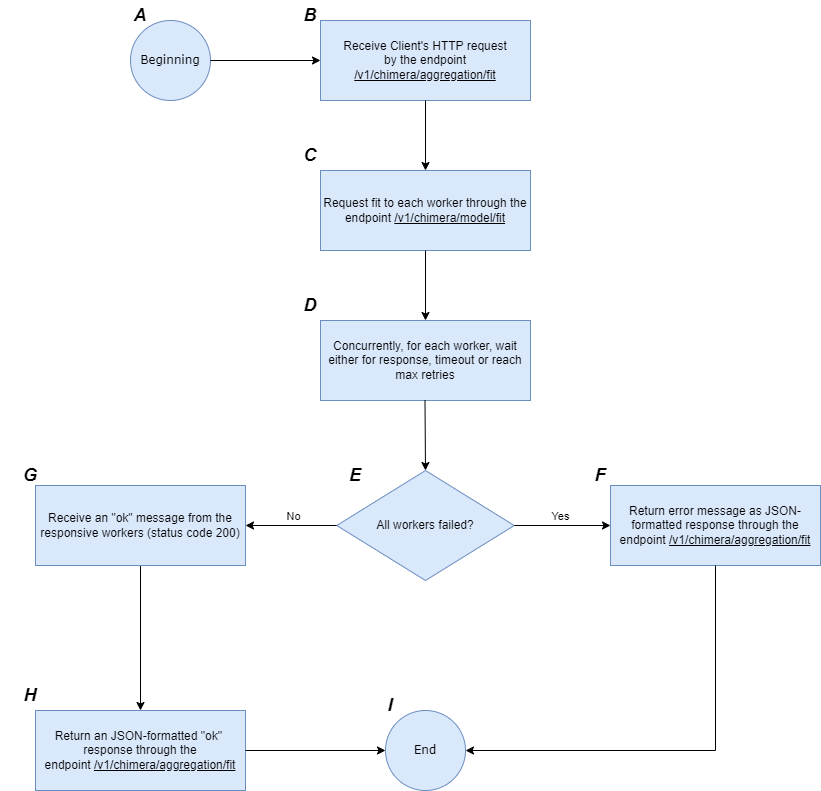

The diagram above was exported from draw.io. Its source (the exported page's mxGraphModel, read from the mxfile embedded in the PNG):
<mxGraphModel dx="971" dy="729" grid="1" gridSize="10" guides="1" tooltips="1" connect="1" arrows="1" fold="1" page="1" pageScale="1" pageWidth="827" pageHeight="1169" math="0" shadow="0">
  <root>
    <mxCell id="0" />
    <mxCell id="1" parent="0" />
    <mxCell id="---KHNWKHkRvu1wgQ-nq-1" value="&lt;font face=&quot;Verdana&quot;&gt;Beginning&lt;/font&gt;" style="ellipse;whiteSpace=wrap;html=1;aspect=fixed;fillColor=#dae8fc;strokeColor=#6c8ebf;" parent="1" vertex="1">
      <mxGeometry x="180" y="90" width="80" height="80" as="geometry" />
    </mxCell>
    <mxCell id="---KHNWKHkRvu1wgQ-nq-2" value="&lt;font face=&quot;Helvetica&quot; style=&quot;font-size: 18px;&quot;&gt;&lt;i style=&quot;&quot;&gt;&lt;b style=&quot;&quot;&gt;A&lt;/b&gt;&lt;/i&gt;&lt;/font&gt;" style="text;html=1;align=center;verticalAlign=middle;whiteSpace=wrap;rounded=0;" parent="1" vertex="1">
      <mxGeometry x="160" y="70" width="60" height="30" as="geometry" />
    </mxCell>
    <mxCell id="---KHNWKHkRvu1wgQ-nq-3" value="Receive Client's HTTP request&lt;div&gt;by the endpoint &lt;u&gt;/v1/chimera/aggregation/fit&lt;/u&gt;&lt;/div&gt;" style="rounded=0;whiteSpace=wrap;html=1;fillColor=#dae8fc;strokeColor=#6c8ebf;" parent="1" vertex="1">
      <mxGeometry x="370" y="90" width="210" height="80" as="geometry" />
    </mxCell>
    <mxCell id="---KHNWKHkRvu1wgQ-nq-4" value="Request fit to each worker through the endpoint &lt;u&gt;/v1/chimera/model/fit&lt;/u&gt;" style="rounded=0;whiteSpace=wrap;html=1;fillColor=#dae8fc;strokeColor=#6c8ebf;" parent="1" vertex="1">
      <mxGeometry x="370" y="240" width="210" height="80" as="geometry" />
    </mxCell>
    <mxCell id="---KHNWKHkRvu1wgQ-nq-9" value="" style="endArrow=classic;html=1;rounded=0;exitX=1;exitY=0.5;exitDx=0;exitDy=0;entryX=0;entryY=0.5;entryDx=0;entryDy=0;" parent="1" source="---KHNWKHkRvu1wgQ-nq-1" target="---KHNWKHkRvu1wgQ-nq-3" edge="1">
      <mxGeometry width="50" height="50" relative="1" as="geometry">
        <mxPoint x="460" y="350" as="sourcePoint" />
        <mxPoint x="510" y="300" as="targetPoint" />
      </mxGeometry>
    </mxCell>
    <mxCell id="---KHNWKHkRvu1wgQ-nq-10" value="&lt;font face=&quot;Helvetica&quot; style=&quot;font-size: 18px;&quot;&gt;&lt;i style=&quot;&quot;&gt;&lt;b style=&quot;&quot;&gt;B&lt;/b&gt;&lt;/i&gt;&lt;/font&gt;" style="text;html=1;align=center;verticalAlign=middle;whiteSpace=wrap;rounded=0;" parent="1" vertex="1">
      <mxGeometry x="330" y="70" width="60" height="30" as="geometry" />
    </mxCell>
    <mxCell id="---KHNWKHkRvu1wgQ-nq-11" value="" style="endArrow=classic;html=1;rounded=0;exitX=0.5;exitY=1;exitDx=0;exitDy=0;entryX=0.5;entryY=0;entryDx=0;entryDy=0;" parent="1" source="---KHNWKHkRvu1wgQ-nq-3" target="---KHNWKHkRvu1wgQ-nq-4" edge="1">
      <mxGeometry width="50" height="50" relative="1" as="geometry">
        <mxPoint x="390" y="350" as="sourcePoint" />
        <mxPoint x="450" y="270" as="targetPoint" />
      </mxGeometry>
    </mxCell>
    <mxCell id="---KHNWKHkRvu1wgQ-nq-41" value="" style="edgeStyle=orthogonalEdgeStyle;rounded=0;orthogonalLoop=1;jettySize=auto;html=1;entryX=0.5;entryY=0;entryDx=0;entryDy=0;" parent="1" source="---KHNWKHkRvu1wgQ-nq-14" target="---KHNWKHkRvu1wgQ-nq-37" edge="1">
      <mxGeometry relative="1" as="geometry">
        <mxPoint x="190" y="730" as="targetPoint" />
      </mxGeometry>
    </mxCell>
    <mxCell id="---KHNWKHkRvu1wgQ-nq-14" value="Receive an &quot;ok&quot; message from the responsive workers (status code 200)" style="rounded=0;whiteSpace=wrap;html=1;fillColor=#dae8fc;strokeColor=#6c8ebf;" parent="1" vertex="1">
      <mxGeometry x="85" y="555" width="210" height="80" as="geometry" />
    </mxCell>
    <mxCell id="---KHNWKHkRvu1wgQ-nq-16" value="" style="endArrow=classic;html=1;rounded=0;exitX=0.5;exitY=1;exitDx=0;exitDy=0;entryX=0.5;entryY=0;entryDx=0;entryDy=0;" parent="1" source="---KHNWKHkRvu1wgQ-nq-4" edge="1">
      <mxGeometry width="50" height="50" relative="1" as="geometry">
        <mxPoint x="390" y="350" as="sourcePoint" />
        <mxPoint x="475" y="390" as="targetPoint" />
      </mxGeometry>
    </mxCell>
    <mxCell id="---KHNWKHkRvu1wgQ-nq-21" value="All workers failed?" style="rhombus;whiteSpace=wrap;html=1;fillColor=#dae8fc;strokeColor=#6c8ebf;" parent="1" vertex="1">
      <mxGeometry x="386.25" y="540" width="177.5" height="110" as="geometry" />
    </mxCell>
    <mxCell id="---KHNWKHkRvu1wgQ-nq-22" value="Concurrently, for each worker, wait either for response, timeout or reach max retries" style="rounded=0;whiteSpace=wrap;html=1;fillColor=#dae8fc;strokeColor=#6c8ebf;" parent="1" vertex="1">
      <mxGeometry x="370" y="390" width="210" height="80" as="geometry" />
    </mxCell>
    <mxCell id="---KHNWKHkRvu1wgQ-nq-26" value="" style="endArrow=classic;html=1;rounded=0;exitX=0.5;exitY=1;exitDx=0;exitDy=0;entryX=0.5;entryY=0;entryDx=0;entryDy=0;" parent="1" target="---KHNWKHkRvu1wgQ-nq-21" edge="1">
      <mxGeometry width="50" height="50" relative="1" as="geometry">
        <mxPoint x="474.5" y="470" as="sourcePoint" />
        <mxPoint x="474.5" y="540" as="targetPoint" />
      </mxGeometry>
    </mxCell>
    <mxCell id="---KHNWKHkRvu1wgQ-nq-27" value="" style="endArrow=classic;html=1;rounded=0;exitX=1;exitY=0.5;exitDx=0;exitDy=0;entryX=0;entryY=0.5;entryDx=0;entryDy=0;" parent="1" source="---KHNWKHkRvu1wgQ-nq-21" target="---KHNWKHkRvu1wgQ-nq-30" edge="1">
      <mxGeometry width="50" height="50" relative="1" as="geometry">
        <mxPoint x="390" y="550" as="sourcePoint" />
        <mxPoint x="660" y="595" as="targetPoint" />
      </mxGeometry>
    </mxCell>
    <mxCell id="---KHNWKHkRvu1wgQ-nq-31" value="Yes" style="edgeLabel;html=1;align=center;verticalAlign=middle;resizable=0;points=[];" parent="---KHNWKHkRvu1wgQ-nq-27" vertex="1" connectable="0">
      <mxGeometry x="-0.3506" y="3" relative="1" as="geometry">
        <mxPoint x="15" y="-7" as="offset" />
      </mxGeometry>
    </mxCell>
    <mxCell id="---KHNWKHkRvu1wgQ-nq-28" value="" style="endArrow=classic;html=1;rounded=0;exitX=0;exitY=0.5;exitDx=0;exitDy=0;entryX=1;entryY=0.5;entryDx=0;entryDy=0;" parent="1" source="---KHNWKHkRvu1wgQ-nq-21" target="---KHNWKHkRvu1wgQ-nq-14" edge="1">
      <mxGeometry width="50" height="50" relative="1" as="geometry">
        <mxPoint x="574" y="605" as="sourcePoint" />
        <mxPoint x="300" y="595" as="targetPoint" />
      </mxGeometry>
    </mxCell>
    <mxCell id="---KHNWKHkRvu1wgQ-nq-32" value="No" style="edgeLabel;html=1;align=center;verticalAlign=middle;resizable=0;points=[];" parent="---KHNWKHkRvu1wgQ-nq-28" vertex="1" connectable="0">
      <mxGeometry x="0.0857" y="-2" relative="1" as="geometry">
        <mxPoint x="6" y="-8" as="offset" />
      </mxGeometry>
    </mxCell>
    <mxCell id="---KHNWKHkRvu1wgQ-nq-30" value="Return error message as JSON-formatted response through the endpoint&amp;nbsp;&lt;u&gt;/v1/chimera/aggregation/fit&lt;/u&gt;" style="rounded=0;whiteSpace=wrap;html=1;fillColor=#dae8fc;strokeColor=#6c8ebf;" parent="1" vertex="1">
      <mxGeometry x="660" y="555" width="210" height="80" as="geometry" />
    </mxCell>
    <mxCell id="---KHNWKHkRvu1wgQ-nq-33" value="&lt;font face=&quot;Verdana&quot;&gt;End&lt;/font&gt;" style="ellipse;whiteSpace=wrap;html=1;aspect=fixed;fillColor=#dae8fc;strokeColor=#6c8ebf;" parent="1" vertex="1">
      <mxGeometry x="435" y="780" width="80" height="80" as="geometry" />
    </mxCell>
    <mxCell id="---KHNWKHkRvu1wgQ-nq-34" value="" style="endArrow=classic;html=1;rounded=0;exitX=0.5;exitY=1;exitDx=0;exitDy=0;entryX=1;entryY=0.5;entryDx=0;entryDy=0;" parent="1" source="---KHNWKHkRvu1wgQ-nq-30" target="---KHNWKHkRvu1wgQ-nq-33" edge="1">
      <mxGeometry width="50" height="50" relative="1" as="geometry">
        <mxPoint x="390" y="750" as="sourcePoint" />
        <mxPoint x="765" y="1650" as="targetPoint" />
        <Array as="points">
          <mxPoint x="765" y="820" />
        </Array>
      </mxGeometry>
    </mxCell>
    <mxCell id="---KHNWKHkRvu1wgQ-nq-37" value="Return an JSON-formatted &quot;ok&quot;&amp;nbsp; response through the endpoint&amp;nbsp;&lt;u&gt;/v1/chimera/aggregation/fit&lt;/u&gt;" style="rounded=0;whiteSpace=wrap;html=1;fillColor=#dae8fc;strokeColor=#6c8ebf;" parent="1" vertex="1">
      <mxGeometry x="85" y="780" width="210" height="80" as="geometry" />
    </mxCell>
    <mxCell id="---KHNWKHkRvu1wgQ-nq-42" value="" style="endArrow=classic;html=1;rounded=0;exitX=1;exitY=0.5;exitDx=0;exitDy=0;entryX=0;entryY=0.5;entryDx=0;entryDy=0;" parent="1" source="---KHNWKHkRvu1wgQ-nq-37" target="---KHNWKHkRvu1wgQ-nq-33" edge="1">
      <mxGeometry width="50" height="50" relative="1" as="geometry">
        <mxPoint x="390" y="750" as="sourcePoint" />
        <mxPoint x="440" y="700" as="targetPoint" />
      </mxGeometry>
    </mxCell>
    <mxCell id="---KHNWKHkRvu1wgQ-nq-43" value="&lt;font face=&quot;Helvetica&quot; style=&quot;font-size: 18px;&quot;&gt;&lt;i style=&quot;&quot;&gt;&lt;b style=&quot;&quot;&gt;C&lt;/b&gt;&lt;/i&gt;&lt;/font&gt;" style="text;html=1;align=center;verticalAlign=middle;whiteSpace=wrap;rounded=0;" parent="1" vertex="1">
      <mxGeometry x="330" y="210" width="60" height="30" as="geometry" />
    </mxCell>
    <mxCell id="---KHNWKHkRvu1wgQ-nq-44" value="&lt;font face=&quot;Helvetica&quot; style=&quot;font-size: 18px;&quot;&gt;&lt;i style=&quot;&quot;&gt;&lt;b style=&quot;&quot;&gt;D&lt;/b&gt;&lt;/i&gt;&lt;/font&gt;" style="text;html=1;align=center;verticalAlign=middle;whiteSpace=wrap;rounded=0;" parent="1" vertex="1">
      <mxGeometry x="330" y="360" width="60" height="30" as="geometry" />
    </mxCell>
    <mxCell id="---KHNWKHkRvu1wgQ-nq-46" value="&lt;font face=&quot;Helvetica&quot; style=&quot;font-size: 18px;&quot;&gt;&lt;i style=&quot;&quot;&gt;&lt;b style=&quot;&quot;&gt;F&lt;/b&gt;&lt;/i&gt;&lt;/font&gt;" style="text;html=1;align=center;verticalAlign=middle;whiteSpace=wrap;rounded=0;" parent="1" vertex="1">
      <mxGeometry x="620" y="530" width="60" height="30" as="geometry" />
    </mxCell>
    <mxCell id="---KHNWKHkRvu1wgQ-nq-47" value="&lt;font face=&quot;Helvetica&quot; style=&quot;font-size: 18px;&quot;&gt;&lt;i style=&quot;&quot;&gt;&lt;b style=&quot;&quot;&gt;G&lt;/b&gt;&lt;/i&gt;&lt;/font&gt;" style="text;html=1;align=center;verticalAlign=middle;whiteSpace=wrap;rounded=0;" parent="1" vertex="1">
      <mxGeometry x="50" y="530" width="60" height="30" as="geometry" />
    </mxCell>
    <mxCell id="---KHNWKHkRvu1wgQ-nq-48" value="&lt;font face=&quot;Helvetica&quot; style=&quot;font-size: 18px;&quot;&gt;&lt;i style=&quot;&quot;&gt;&lt;b style=&quot;&quot;&gt;E&lt;/b&gt;&lt;/i&gt;&lt;/font&gt;" style="text;html=1;align=center;verticalAlign=middle;whiteSpace=wrap;rounded=0;" parent="1" vertex="1">
      <mxGeometry x="375" y="530" width="60" height="30" as="geometry" />
    </mxCell>
    <mxCell id="se5KXmX2Rgfp_7TS3Cxt-1" value="&lt;font face=&quot;Helvetica&quot; style=&quot;font-size: 18px;&quot;&gt;&lt;i style=&quot;&quot;&gt;&lt;b style=&quot;&quot;&gt;H&lt;/b&gt;&lt;/i&gt;&lt;/font&gt;" style="text;html=1;align=center;verticalAlign=middle;whiteSpace=wrap;rounded=0;" parent="1" vertex="1">
      <mxGeometry x="50" y="750" width="60" height="30" as="geometry" />
    </mxCell>
    <mxCell id="se5KXmX2Rgfp_7TS3Cxt-2" value="&lt;font face=&quot;Helvetica&quot; style=&quot;font-size: 18px;&quot;&gt;&lt;i style=&quot;&quot;&gt;&lt;b style=&quot;&quot;&gt;I&lt;/b&gt;&lt;/i&gt;&lt;/font&gt;" style="text;html=1;align=center;verticalAlign=middle;whiteSpace=wrap;rounded=0;" parent="1" vertex="1">
      <mxGeometry x="410" y="760" width="60" height="30" as="geometry" />
    </mxCell>
  </root>
</mxGraphModel>